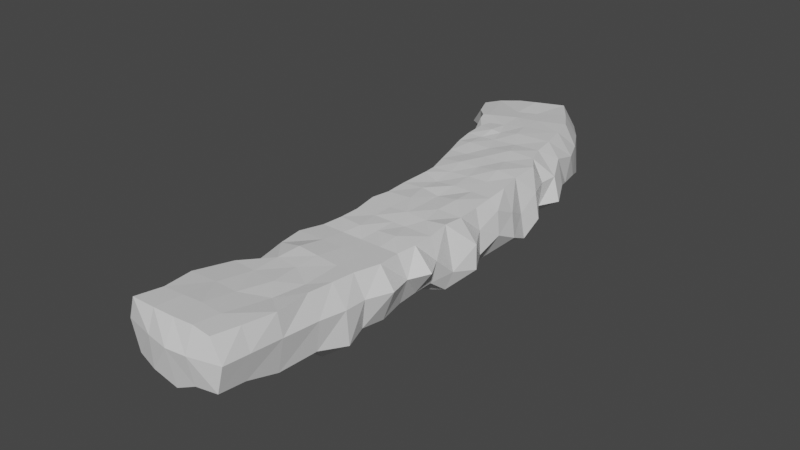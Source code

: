 # Source: groundLeft01.blend  (saved by Blender 2.81.16; exported with 4.5.12 LTS)
import bpy
from mathutils import Matrix  # noqa: F401  (used for matrix-valued properties, if any)

bpy.ops.wm.read_factory_settings(use_empty=True)
scene = bpy.context.scene
scene.name = 'Scene'

# ---- collections
col_collection = bpy.data.collections.new('Collection'); scene.collection.children.link(col_collection)

# ---- materials (node trees are filled in below, after node groups)
mat_ground = bpy.data.materials.new('Ground')
mat_ground.alpha_threshold = 0.0
mat_ground.use_transparent_shadow = False
mat_ground.line_color = (0.0, 0.0, 0.0, 1.0)

# ---- material node trees
mat_ground.use_nodes = True; mat_ground.node_tree.nodes.clear()
_N = mat_ground.node_tree.nodes; _L = mat_ground.node_tree.links
n0 = _N.new('ShaderNodeOutputMaterial'); n0.name = 'Material Output'; n0.location = (300, 300)
n1 = _N.new('ShaderNodeBsdfPrincipled'); n1.name = 'Principled BSDF'; n1.location = (10, 300)
n1.distribution = 'GGX'
n1.subsurface_method = 'BURLEY'
n1.inputs[2].default_value = 0.4
n1.inputs[3].default_value = 1.45
n1.inputs[27].default_value = (0.0, 0.0, 0.0, 1.0)
n1.inputs[28].default_value = 1.0
_L.new(n1.outputs[0], n0.inputs[0])
n0.is_active_output = True

# ---- world
world_world = bpy.data.worlds.new('World'); scene.world = world_world
world_world.use_nodes = True; world_world.node_tree.nodes.clear()
_N = world_world.node_tree.nodes; _L = world_world.node_tree.links
n0 = _N.new('ShaderNodeOutputWorld'); n0.name = 'World Output'; n0.location = (300, 300)
n1 = _N.new('ShaderNodeBackground'); n1.name = 'Background'; n1.location = (10, 300)
n1.inputs[0].default_value = (0.05088, 0.05088, 0.05088, 1.0)
_L.new(n1.outputs[0], n0.inputs[0])
n0.is_active_output = True
world_world.color = (0.05088, 0.05088, 0.05088)
world_world.use_sun_shadow = False
world_world.sun_shadow_jitter_overblur = 0.0

# ---- meshes
me_cube = bpy.data.meshes.new('Cube')
me_cube.from_pydata([(0.8551, 4.143, 0.04135), (1.482, 4.068, -0.9802), (1.974, -4.0, 0.139), (2.422, -4.0, -1.952), (-3.25, 3.84, -0.04744), (-3.205, 3.921, -1.023), (-2.246, -3.716, 0.0), (-2.889, -4.0, -1.0), (-3.298, 2.73, -1.037), (-2.774, 1.671, -1.437), (-2.267, 0.5416, -1.008), (-2.416, -1.46, -1.359), (1.421, 3.326, 0.05488), (1.44, 1.853, 0.04095), (1.672, 0.644, 0.02157), (1.761, -0.5687, 0.0008141), (1.862, -1.714, 0.0), (1.925, -2.857, 0.0), (-2.085, -2.857, 0.0), (-2.154, -1.715, -9.191e-05), (-2.156, -0.146, -0.01063), (-2.207, 0.4948, -0.02144), (-2.547, 1.588, -0.03622), (-2.879, 2.671, -0.05439), (2.766, -2.857, -1.0), (2.09, -1.714, -1.0), (2.218, -0.5714, -0.4483), (2.213, 0.5742, -0.9992), (1.924, 1.722, -1.561), (1.879, 2.939, -0.9759), (0.9555, -4.0, 0.0), (-0.05619, -4.0, 0.08144), (-1.045, -4.0, 0.0), (-2.621, 3.85, 0.03686), (-1.503, 3.955, -0.0139), (-0.4208, 4.09, 0.107), (-1.98, 2.733, -0.03627), (-1.027, 2.857, 0.04968), (0.01991, 2.999, 0.04163), (-1.523, 1.652, 0.06401), (-0.5859, 1.768, 0.01665), (0.435, 1.87, 0.1278), (-1.252, 0.562, -0.001715), (-0.3066, 0.636, 0.01999), (0.6741, 0.6669, 0.02863), (-1.18, -0.5682, -0.07682), (-0.2176, -0.5389, 0.01015), (0.7578, -0.5472, 0.007316), (-1.182, -1.585, 0.0002146), (-0.2044, -1.712, -0.07771), (0.8285, -1.714, 0.08144), (-0.835, -2.857, 0.08144), (-0.1162, -2.857, 0.0), (0.6889, -2.857, 0.0), (-3.662, 5.352, -0.5649), (0.4918, 5.134, 0.03013), (1.547, 5.03, -0.9913), (-3.453, 4.876, -0.03371), (-0.7887, 5.04, 0.01046), (-2.654, 4.897, -0.0304), (-1.951, 4.934, -0.02085), (0.2812, 6.376, 0.02563), (1.021, 6.142, -0.6018), (-3.529, 6.049, -0.008743), (-1.397, 6.121, 0.08061), (-2.707, 5.828, 0.06707), (-2.224, 5.886, -0.01569), (-4.267, 6.906, -1.619), (-0.03384, 7.695, 0.0), (0.8616, 7.602, -1.0), (-4.111, 6.809, 0.01436), (-1.689, 7.194, 0.03414), (-3.387, 6.586, -0.002141), (-2.657, 6.82, -0.003139), (-2.483, -5.0, -1.0), (-2.006, -5.0, 0.0), (1.995, -5.0, 0.0), (2.354, -5.042, -1.0), (-1.012, -5.0, 0.0), (0.6216, -5.0, 0.0), (-0.0187, -5.0, 0.0), (-2.589, -6.0, -1.46), (-2.0, -6.0, 0.0), (2.0, -6.0, 0.0), (2.869, -6.0, -1.0), (-0.7677, -6.19, 0.08144), (0.9988, -6.0, 0.08144), (-0.001868, -6.0, 0.0), (-2.222, -7.0, -1.0), (-2.094, -7.0, 0.0), (1.9, -7.0, 0.0), (2.419, -7.0, -1.0), (-1.0, -7.0, 0.0), (1.0, -7.0, 0.0), (-6.461e-05, -7.0, 0.0), (-1.004, -12.26, -2.576), (-0.000167, -9.658, -2.652), (-3.615, 10.23, -2.669), (-4.899, 7.926, -0.9936), (-0.3189, 8.853, 0.0), (0.3351, 8.807, -1.0), (-4.266, 7.244, 0.03688), (-1.702, 8.306, 0.0), (-5.109, 9.757, -2.39), (-5.306, 9.83, -1.196), (-3.906, 7.438, 0.04215), (-2.722, 8.073, 0.007205), (-2.054, -2.857, -2.011), (-2.001, -3.992, -2.194), (-1.478, 4.008, -2.975), (-2.849, 4.002, -2.196), (1.012, -4.123, -3.255), (2.011, -3.992, -2.949), (2.157, 2.866, -2.194), (1.41, 4.01, -2.193), (-2.433, 2.858, -2.196), (-2.602, 1.722, -2.618), (-2.189, 0.5788, -2.194), (-2.338, -1.452, -2.553), (2.797, -2.849, -2.194), (2.147, -1.706, -2.194), (2.317, -0.5632, -1.642), (2.375, 0.5797, -2.194), (2.157, 1.723, -2.757), (-1.142, 2.865, -2.934), (-1.063, 1.723, -3.29), (-1.072, 0.5797, -2.818), (-1.039, -0.5632, -3.288), (-1.007, -1.706, -3.468), (-0.9976, -2.849, -2.851), (0.6984, 4.008, -2.934), (-0.9907, -4.283, -2.194), (0.01195, -4.142, -3.656), (0.8153, 2.865, -2.194), (-0.08598, 2.869, -3.456), (0.9408, 1.723, -2.958), (-0.02074, 1.723, -2.934), (0.9698, 0.5797, -3.0), (-0.007299, 0.5797, -3.975), (0.9924, -0.5632, -3.483), (-0.003826, -0.5632, -3.469), (0.9939, -1.706, -2.918), (0.00836, -1.706, -2.918), (1.007, -2.849, -2.918), (0.01162, -2.849, -2.918), (-3.623, 5.454, -1.742), (-0.3964, 4.49, -3.492), (-1.321, 5.008, -3.354), (-0.988, -5.283, -3.229), (0.8235, -4.51, -2.85), (2.012, -4.992, -2.194), (1.895, 5.008, -2.194), (0.6359, 5.008, -3.093), (-0.4718, 6.008, -2.934), (-1.412, 6.008, -3.541), (1.437, 5.984, -1.802), (0.5248, 6.008, -2.934), (0.3066, 7.008, -2.194), (-0.613, 7.008, -2.957), (-1.576, 7.008, -3.159), (-3.908, 6.998, -2.194), (0.9646, 7.051, -2.194), (-1.989, -4.992, -2.194), (0.01195, -5.142, -3.229), (2.012, -5.992, -2.194), (1.012, -6.123, -3.019), (-1.988, -5.992, -2.194), (-0.988, -6.283, -3.229), (0.01195, -6.142, -3.229), (-2.004, -6.992, -2.208), (1.012, -7.123, -2.418), (2.022, -6.992, -2.238), (-1.006, -7.285, -2.503), (0.008336, -7.143, -2.795), (-2.161, 8.047, -3.025), (0.6474, 8.278, -2.308), (-0.06582, 8.382, -2.569), (-1.049, 8.159, -2.866), (-5.795, 8.545, -1.092), (-4.702, 8.471, -2.286), (-2.696, 8.94, -3.293), (-1.058, -8.48, -3.036), (-1.669, 9.289, -3.814), (-1.003, -10.97, -2.235), (-1.12, 10.13, -0.09217), (-0.4733, 10.24, -1.093), (-4.854, 7.836, -0.04379), (-2.327, 9.284, -0.07726), (-0.02146, -8.336, -3.18), (-4.267, 8.136, -0.02623), (-3.222, 8.863, -0.06718), (-0.7674, 9.731, -3.239), (-0.04662, 9.798, -2.889), (-4.042, 10.59, -1.463), (-2.587, 10.57, -2.887), (-3.742, 10.67, -1.418), (-2.039, 11.42, -0.172), (-1.392, 11.53, -1.216), (-5.512, 9.176, -0.1901), (-3.246, 10.57, -0.03422), (-2.377, 11.34, -1.492), (-5.059, 9.926, -0.1875), (-4.141, 10.43, -0.1169), (-1.684, 11.02, -2.858), (-0.9654, 11.08, -2.589), (-1.005, -14.1, -2.198), (-2.227, -8.184, -2.352), (-2.671, -8.191, -0.8937), (2.164, -8.183, -2.376), (2.744, -8.191, -0.8937), (-0.001112, -10.83, -2.794), (1.009, -8.314, -2.852), (-2.324, -8.191, 0.1071), (2.047, -8.191, 0.1063), (-1.003, -8.191, 0.1473), (0.9974, -8.191, 0.1063), (-0.002862, -8.191, 0.1161), (-1.007, -15.64, -1.63), (-2.027, -9.507, -2.11), (-2.165, -9.515, -1.078), (2.191, -9.458, -2.156), (2.391, -9.508, -0.7774), (-0.002154, -12.12, -2.637), (1.079, -9.616, -2.561), (-2.029, -9.515, 0.1989), (1.849, -9.515, 0.2245), (-1.006, -9.515, 0.3962), (0.9941, -9.515, 0.2245), (-0.005972, -9.515, 0.307), (-1.01, -16.93, -1.508), (-2.028, -10.68, -2.199), (-2.166, -10.69, -1.539), (2.503, -10.54, -2.283), (2.483, -10.65, -0.673), (-0.003629, -13.95, -2.503), (1.224, -10.75, -3.204), (-2.03, -10.69, -0.04868), (1.848, -10.69, 0.3357), (-1.005, -10.71, 0.3926), (1.209, -11.46, 0.3385), (0.03886, -10.76, 0.3546), (-2.029, -11.97, -2.139), (-2.174, -11.98, -0.7689), (2.148, -11.94, -1.973), (2.365, -11.98, -0.5417), (-0.004874, -15.5, -2.063), (1.018, -12.1, -2.133), (-2.031, -11.98, 0.4243), (1.848, -11.98, 0.4655), (-0.8402, -12.12, 0.4781), (0.3475, -12.27, 0.518), (-0.01165, -17.13, -0.09941), (-2.204, -13.8, -1.698), (-2.912, -13.81, -0.368), (2.022, -13.8, -1.992), (2.363, -13.81, -0.368), (-0.005911, -16.79, -1.939), (1.003, -13.93, -2.475), (-2.383, -13.81, 0.632), (2.133, -13.81, 0.632), (-1.007, -13.81, 0.6857), (1.16, -13.11, 0.4949), (0.02817, -13.81, 0.6524), (-2.032, -15.35, -1.551), (-2.334, -15.36, -0.2215), (2.02, -15.35, -1.517), (2.362, -15.36, -0.2215), (1.001, -15.48, -1.646), (-2.066, -15.36, 0.7785), (1.998, -15.36, 0.7794), (-1.011, -15.36, 0.8446), (0.9894, -15.36, 0.8446), (-0.01068, -15.36, 0.9162), (-1.119, -16.94, -0.09941), (-2.108, -16.64, -1.429), (-2.493, -16.64, -0.09941), (2.019, -16.64, -1.374), (2.361, -16.64, -0.09941), (0.9883, -17.06, -0.05359), (1.0, -16.77, -1.441), (-2.187, -16.64, 0.9006), (1.843, -16.64, 0.9006), (-1.05, -16.64, 0.9088), (0.9883, -16.64, 1.014), (-0.01172, -16.64, 0.9368)], [], [(51, 18, 6, 32), (8, 23, 4, 5), (24, 17, 2, 3), (5, 4, 57, 54), (1, 0, 12, 29), (29, 12, 13, 28), (28, 13, 14, 27), (27, 14, 15, 26), (26, 15, 16, 25), (25, 16, 17, 24), (7, 6, 18, 107), (107, 18, 19, 11), (11, 19, 20), (11, 20, 21, 10), (10, 21, 22, 9), (9, 22, 23, 8), (33, 4, 23, 36), (36, 23, 22, 39), (39, 22, 21, 42), (42, 21, 20, 45), (45, 20, 19, 48), (48, 19, 18, 51), (16, 50, 53, 17), (50, 49, 52, 53), (49, 48, 51, 52), (15, 47, 50, 16), (47, 46, 49, 50), (46, 45, 48, 49), (14, 44, 47, 15), (44, 43, 46, 47), (43, 42, 45, 46), (13, 41, 44, 14), (41, 40, 43, 44), (40, 39, 42, 43), (12, 38, 41, 13), (38, 37, 40, 41), (37, 36, 39, 40), (0, 35, 38, 12), (35, 34, 37, 38), (34, 33, 36, 37), (77, 84, 164, 150), (1, 29, 113, 114), (93, 94, 216, 215), (56, 1, 114, 151), (5, 54, 145, 110), (172, 173, 188, 181), (4, 33, 59, 57), (81, 74, 162, 166), (88, 169, 206, 207), (29, 28, 123, 113), (54, 67, 160, 145), (177, 174, 180, 182), (2, 30, 79, 76), (62, 56, 151, 155), (28, 27, 122, 123), (17, 53, 30, 2), (53, 52, 31, 30), (52, 51, 32, 31), (60, 58, 64, 66), (54, 57, 63), (84, 91, 171, 164), (59, 60, 66, 65), (0, 1, 56, 55), (33, 34, 60, 59), (27, 26, 121, 122), (34, 35, 58, 60), (67, 98, 160), (35, 0, 55, 58), (26, 25, 120, 121), (66, 64, 71, 73), (54, 63, 70, 67), (88, 81, 166, 169), (3, 77, 150, 112), (58, 55, 61, 64), (91, 90, 213, 209), (57, 59, 65, 63), (25, 24, 119, 120), (55, 56, 62, 61), (71, 68, 99, 102), (107, 11, 118), (73, 71, 102, 106), (67, 70, 101, 98), (64, 61, 68, 71), (63, 65, 72, 70), (24, 3, 112, 119), (61, 62, 69, 68), (65, 66, 73, 72), (75, 74, 81, 82), (11, 10, 117, 118), (80, 78, 85, 87), (32, 6, 75, 78), (30, 31, 80, 79), (6, 7, 74, 75), (74, 7, 108, 162), (31, 32, 78, 80), (3, 2, 76, 77), (83, 86, 93, 90), (10, 9, 116, 117), (82, 81, 88, 89), (69, 62, 155, 161), (76, 79, 86, 83), (77, 76, 83, 84), (98, 101, 186, 178), (79, 80, 87, 86), (78, 75, 82, 85), (100, 69, 161, 175), (90, 93, 215, 213), (169, 172, 181, 206), (89, 88, 207, 212), (170, 171, 208, 211), (84, 83, 90, 91), (7, 107, 108), (86, 87, 94, 93), (85, 82, 89, 92), (9, 8, 115, 116), (87, 85, 92, 94), (105, 106, 190, 189), (176, 177, 182, 191), (99, 100, 185, 184), (100, 175, 192, 185), (101, 105, 189, 186), (70, 72, 105, 101), (8, 5, 110, 115), (68, 69, 100, 99), (72, 73, 106, 105), (175, 176, 191, 192), (131, 132, 163, 148), (143, 119, 112, 111), (130, 114, 113, 133), (133, 113, 123, 135), (135, 123, 122, 137), (137, 122, 121, 139), (139, 121, 120, 141), (141, 120, 119, 143), (118, 128, 129, 107), (128, 142, 144, 129), (142, 141, 143, 144), (118, 127, 128), (127, 140, 142, 128), (140, 139, 141, 142), (117, 126, 127, 118), (126, 138, 140, 127), (138, 137, 139, 140), (116, 125, 126, 117), (125, 136, 138, 126), (136, 135, 137, 138), (115, 124, 125, 116), (124, 134, 136, 125), (134, 133, 135, 136), (110, 109, 124, 115), (109, 146, 134, 124), (146, 130, 133, 134), (109, 110, 145, 147), (146, 109, 147), (107, 129, 131, 108), (129, 144, 132, 131), (144, 143, 111, 132), (108, 131, 148, 162), (111, 112, 150, 149), (152, 146, 153, 156), (114, 130, 152, 151), (130, 146, 152), (153, 154, 159, 158), (156, 153, 158, 157), (146, 147, 154, 153), (147, 145, 154), (151, 152, 156, 155), (158, 159, 174, 177), (154, 145, 160, 159), (155, 156, 157, 161), (162, 148, 167, 166), (149, 150, 164, 165), (132, 111, 149, 163), (166, 167, 172, 169), (165, 164, 171, 170), (148, 163, 168, 167), (163, 149, 165, 168), (167, 168, 173, 172), (168, 165, 170, 173), (159, 160, 174), (161, 157, 176, 175), (157, 158, 177, 176), (180, 179, 103, 97), (189, 190, 202, 201), (184, 185, 197, 196), (182, 180, 97, 194), (185, 192, 204, 197), (179, 178, 104, 103), (186, 189, 201, 198), (191, 182, 194, 203), (106, 102, 187, 190), (174, 160, 179, 180), (160, 98, 178, 179), (102, 99, 184, 187), (104, 193, 97, 103), (193, 195, 194, 97), (200, 199, 196, 197), (104, 198, 201, 193), (193, 201, 202, 195), (195, 202, 199, 200), (195, 200, 203, 194), (200, 197, 204, 203), (178, 186, 198, 104), (190, 187, 199, 202), (192, 191, 203, 204), (187, 184, 196, 199), (211, 208, 220, 223), (216, 214, 226, 228), (188, 211, 223, 96), (214, 212, 224, 226), (215, 216, 228, 227), (208, 209, 221, 220), (181, 188, 96, 230), (209, 213, 225, 221), (171, 91, 209, 208), (92, 89, 212, 214), (173, 170, 211, 188), (94, 92, 214, 216), (228, 226, 238, 240), (96, 223, 235, 210), (226, 224, 236, 238), (227, 228, 240, 239), (220, 221, 233, 232), (230, 96, 210, 183), (221, 225, 237, 233), (225, 227, 239, 237), (212, 207, 219, 224), (206, 181, 230, 218), (207, 206, 218, 219), (213, 215, 227, 225), (238, 236, 247, 249), (239, 240, 250, 261), (232, 233, 244, 243), (183, 210, 222, 95), (233, 237, 248, 244), (237, 239, 261, 248), (231, 230, 241, 242), (230, 183, 95, 241), (223, 220, 232, 235), (224, 219, 231, 236), (219, 218, 230, 231), (249, 247, 258, 260), (261, 250, 262), (243, 244, 255, 254), (95, 222, 234, 205), (244, 248, 259, 255), (248, 261, 259), (242, 241, 252, 253), (241, 95, 205, 252), (210, 235, 246, 222), (240, 238, 249, 250), (235, 232, 243, 246), (236, 231, 242, 247), (261, 262, 272, 271), (254, 255, 266, 265), (205, 234, 245, 217), (255, 259, 269, 266), (259, 261, 271, 269), (253, 252, 263, 264), (252, 205, 217, 263), (258, 253, 264, 268), (222, 246, 257, 234), (250, 249, 260, 262), (246, 243, 254, 257), (247, 242, 253, 258), (271, 272, 284, 283), (265, 266, 277, 276), (217, 245, 256, 229), (266, 269, 281, 277), (269, 271, 283, 281), (264, 263, 274, 275), (263, 217, 229, 274), (268, 264, 275, 280), (260, 258, 268, 270), (234, 257, 267, 245), (262, 260, 270, 272), (257, 254, 265, 267), (278, 251, 256, 279), (251, 273, 229, 256), (273, 275, 274, 229), (277, 278, 279, 276), (273, 282, 280, 275), (277, 281, 283, 278), (278, 283, 284, 251), (251, 284, 282, 273), (270, 268, 280, 282), (245, 267, 279, 256), (272, 270, 282, 284), (267, 265, 276, 279)])
_uv = me_cube.uv_layers.new(name='UVMap')
_uv.uv.foreach_set('vector', [0.8125, 0.7143, 0.875, 0.7143, 0.875, 0.75, 0.8125, 0.75, 0.375, 0.2143, 0.625, 0.2143, 0.625, 0.25, 0.375, 0.25, 0.375, 0.7143, 0.625, 0.7143, 0.625, 0.75, 0.375, 0.75, 0.375, 0.25, 0.625, 0.25, 0.625, 0.25, 0.375, 0.25, 0.375, 0.5, 0.625, 0.5, 0.625, 0.5357, 0.375, 0.5357, 0.375, 0.5357, 0.625, 0.5357, 0.625, 0.5714, 0.375, 0.5714, 0.375, 0.5714, 0.625, 0.5714, 0.625, 0.6071, 0.375, 0.6071, 0.375, 0.6071, 0.625, 0.6071, 0.625, 0.6429, 0.375, 0.6429, 0.375, 0.6429, 0.625, 0.6429, 0.625, 0.6786, 0.375, 0.6786, 0.375, 0.6786, 0.625, 0.6786, 0.625, 0.7143, 0.375, 0.7143, 0.375, 0.0, 0.625, 0.0, 0.625, 0.03571, 0.375, 0.03571, 0.375, 0.03571, 0.625, 0.03571, 0.625, 0.07143, 0.375, 0.07143, 0.375, 0.07143, 0.625, 0.07143, 0.625, 0.1071, 0.375, 0.1071, 0.625, 0.1071, 0.625, 0.1429, 0.375, 0.1429, 0.375, 0.1429, 0.625, 0.1429, 0.625, 0.1786, 0.375, 0.1786, 0.375, 0.1786, 0.625, 0.1786, 0.625, 0.2143, 0.375, 0.2143, 0.8125, 0.5, 0.875, 0.5, 0.875, 0.5357, 0.8125, 0.5357, 0.8125, 0.5357, 0.875, 0.5357, 0.875, 0.5714, 0.8125, 0.5714, 0.8125, 0.5714, 0.875, 0.5714, 0.875, 0.6071, 0.8125, 0.6071, 0.8125, 0.6071, 0.875, 0.6071, 0.875, 0.6429, 0.8125, 0.6429, 0.8125, 0.6429, 0.875, 0.6429, 0.875, 0.6786, 0.8125, 0.6786, 0.8125, 0.6786, 0.875, 0.6786, 0.875, 0.7143, 0.8125, 0.7143, 0.625, 0.6786, 0.6875, 0.6786, 0.6875, 0.7143, 0.625, 0.7143, 0.6875, 0.6786, 0.75, 0.6786, 0.75, 0.7143, 0.6875, 0.7143, 0.75, 0.6786, 0.8125, 0.6786, 0.8125, 0.7143, 0.75, 0.7143, 0.625, 0.6429, 0.6875, 0.6429, 0.6875, 0.6786, 0.625, 0.6786, 0.6875, 0.6429, 0.75, 0.6429, 0.75, 0.6786, 0.6875, 0.6786, 0.75, 0.6429, 0.8125, 0.6429, 0.8125, 0.6786, 0.75, 0.6786, 0.625, 0.6071, 0.6875, 0.6071, 0.6875, 0.6429, 0.625, 0.6429, 0.6875, 0.6071, 0.75, 0.6071, 0.75, 0.6429, 0.6875, 0.6429, 0.75, 0.6071, 0.8125, 0.6071, 0.8125, 0.6429, 0.75, 0.6429, 0.625, 0.5714, 0.6875, 0.5714, 0.6875, 0.6071, 0.625, 0.6071, 0.6875, 0.5714, 0.75, 0.5714, 0.75, 0.6071, 0.6875, 0.6071, 0.75, 0.5714, 0.8125, 0.5714, 0.8125, 0.6071, 0.75, 0.6071, 0.625, 0.5357, 0.6875, 0.5357, 0.6875, 0.5714, 0.625, 0.5714, 0.6875, 0.5357, 0.75, 0.5357, 0.75, 0.5714, 0.6875, 0.5714, 0.75, 0.5357, 0.8125, 0.5357, 0.8125, 0.5714, 0.75, 0.5714, 0.625, 0.5, 0.6875, 0.5, 0.6875, 0.5357, 0.625, 0.5357, 0.6875, 0.5, 0.75, 0.5, 0.75, 0.5357, 0.6875, 0.5357, 0.75, 0.5, 0.8125, 0.5, 0.8125, 0.5357, 0.75, 0.5357, 0.375, 0.75, 0.375, 0.75, 0.375, 0.75, 0.375, 0.75, 0.375, 0.5, 0.375, 0.5357, 0.375, 0.5357, 0.375, 0.5, 0.6875, 0.75, 0.75, 0.75, 0.75, 0.75, 0.6875, 0.75, 0.375, 0.5, 0.375, 0.5, 0.375, 0.5, 0.375, 0.5, 0.375, 0.25, 0.375, 0.25, 0.375, 0.25, 0.375, 0.25, 0.1875, 0.75, 0.25, 0.75, 0.25, 0.75, 0.1875, 0.75, 0.875, 0.5, 0.8125, 0.5, 0.8125, 0.5, 0.875, 0.5, 0.375, 0.0, 0.375, 0.0, 0.375, 0.0, 0.375, 0.0, 0.375, 0.0, 0.375, 0.0, 0.375, 0.0, 0.375, 0.0, 0.375, 0.5357, 0.375, 0.5714, 0.375, 0.5714, 0.375, 0.5357, 0.375, 0.25, 0.375, 0.25, 0.375, 0.25, 0.375, 0.25, 0.25, 0.5, 0.1875, 0.5, 0.1875, 0.5, 0.25, 0.5, 0.625, 0.75, 0.6875, 0.75, 0.6875, 0.75, 0.625, 0.75, 0.375, 0.5, 0.375, 0.5, 0.375, 0.5, 0.375, 0.5, 0.375, 0.5714, 0.375, 0.6071, 0.375, 0.6071, 0.375, 0.5714, 0.625, 0.7143, 0.6875, 0.7143, 0.6875, 0.75, 0.625, 0.75, 0.6875, 0.7143, 0.75, 0.7143, 0.75, 0.75, 0.6875, 0.75, 0.75, 0.7143, 0.8125, 0.7143, 0.8125, 0.75, 0.75, 0.75, 0.75, 0.5, 0.6875, 0.5, 0.6875, 0.5, 0.75, 0.5, 0.375, 0.25, 0.625, 0.25, 0.625, 0.25, 0.375, 0.75, 0.375, 0.75, 0.375, 0.75, 0.375, 0.75, 0.8125, 0.5, 0.75, 0.5, 0.75, 0.5, 0.8125, 0.5, 0.625, 0.5, 0.375, 0.5, 0.375, 0.5, 0.625, 0.5, 0.8125, 0.5, 0.75, 0.5, 0.75, 0.5, 0.8125, 0.5, 0.375, 0.6071, 0.375, 0.6429, 0.375, 0.6429, 0.375, 0.6071, 0.75, 0.5, 0.6875, 0.5, 0.6875, 0.5, 0.75, 0.5, 0.375, 0.25, 0.375, 0.25, 0.375, 0.25, 0.6875, 0.5, 0.625, 0.5, 0.625, 0.5, 0.6875, 0.5, 0.375, 0.6429, 0.375, 0.6786, 0.375, 0.6786, 0.375, 0.6429, 0.75, 0.5, 0.6875, 0.5, 0.6875, 0.5, 0.75, 0.5, 0.375, 0.25, 0.625, 0.25, 0.625, 0.25, 0.375, 0.25, 0.375, 0.0, 0.375, 0.0, 0.375, 0.0, 0.375, 0.0, 0.375, 0.75, 0.375, 0.75, 0.375, 0.75, 0.375, 0.75, 0.6875, 0.5, 0.625, 0.5, 0.625, 0.5, 0.6875, 0.5, 0.375, 0.75, 0.625, 0.75, 0.625, 0.75, 0.375, 0.75, 0.875, 0.5, 0.8125, 0.5, 0.8125, 0.5, 0.875, 0.5, 0.375, 0.6786, 0.375, 0.7143, 0.375, 0.7143, 0.375, 0.6786, 0.625, 0.5, 0.375, 0.5, 0.375, 0.5, 0.625, 0.5, 0.6875, 0.5, 0.625, 0.5, 0.625, 0.5, 0.6875, 0.5, 0.375, 0.03571, 0.375, 0.07143, 0.375, 0.07143, 0.75, 0.5, 0.6875, 0.5, 0.6875, 0.5, 0.75, 0.5, 0.375, 0.25, 0.625, 0.25, 0.625, 0.25, 0.375, 0.25, 0.6875, 0.5, 0.625, 0.5, 0.625, 0.5, 0.6875, 0.5, 0.875, 0.5, 0.8125, 0.5, 0.8125, 0.5, 0.875, 0.5, 0.375, 0.7143, 0.375, 0.75, 0.375, 0.75, 0.375, 0.7143, 0.625, 0.5, 0.375, 0.5, 0.375, 0.5, 0.625, 0.5, 0.8125, 0.5, 0.75, 0.5, 0.75, 0.5, 0.8125, 0.5, 0.625, 0.0, 0.375, 0.0, 0.375, 0.0, 0.625, 0.0, 0.375, 0.1071, 0.375, 0.1429, 0.375, 0.1429, 0.375, 0.1071, 0.75, 0.75, 0.8125, 0.75, 0.8125, 0.75, 0.75, 0.75, 0.8125, 0.75, 0.875, 0.75, 0.875, 0.75, 0.8125, 0.75, 0.6875, 0.75, 0.75, 0.75, 0.75, 0.75, 0.6875, 0.75, 0.625, 0.0, 0.375, 0.0, 0.375, 0.0, 0.625, 0.0, 0.375, 0.0, 0.375, 0.0, 0.375, 0.0, 0.375, 0.0, 0.75, 0.75, 0.8125, 0.75, 0.8125, 0.75, 0.75, 0.75, 0.375, 0.75, 0.625, 0.75, 0.625, 0.75, 0.375, 0.75, 0.625, 0.75, 0.6875, 0.75, 0.6875, 0.75, 0.625, 0.75, 0.375, 0.1429, 0.375, 0.1786, 0.375, 0.1786, 0.375, 0.1429, 0.625, 0.0, 0.375, 0.0, 0.375, 0.0, 0.625, 0.0, 0.375, 0.5, 0.375, 0.5, 0.375, 0.5, 0.375, 0.5, 0.625, 0.75, 0.6875, 0.75, 0.6875, 0.75, 0.625, 0.75, 0.375, 0.75, 0.625, 0.75, 0.625, 0.75, 0.375, 0.75, 0.375, 0.25, 0.625, 0.25, 0.625, 0.25, 0.375, 0.25, 0.6875, 0.75, 0.75, 0.75, 0.75, 0.75, 0.6875, 0.75, 0.8125, 0.75, 0.875, 0.75, 0.875, 0.75, 0.8125, 0.75, 0.375, 0.5, 0.375, 0.5, 0.375, 0.5, 0.375, 0.5, 0.625, 0.75, 0.6875, 0.75, 0.6875, 0.75, 0.625, 0.75, 0.125, 0.75, 0.1875, 0.75, 0.1875, 0.75, 0.125, 0.75, 0.625, 0.0, 0.375, 0.0, 0.375, 0.0, 0.625, 0.0, 0.3125, 0.75, 0.375, 0.75, 0.375, 0.75, 0.3125, 0.75, 0.375, 0.75, 0.625, 0.75, 0.625, 0.75, 0.375, 0.75, 0.375, 0.0, 0.375, 0.03571, 0.375, 0.0, 0.6875, 0.75, 0.75, 0.75, 0.75, 0.75, 0.6875, 0.75, 0.8125, 0.75, 0.875, 0.75, 0.875, 0.75, 0.8125, 0.75, 0.375, 0.1786, 0.375, 0.2143, 0.375, 0.2143, 0.375, 0.1786, 0.75, 0.75, 0.8125, 0.75, 0.8125, 0.75, 0.75, 0.75, 0.8125, 0.5, 0.75, 0.5, 0.75, 0.5, 0.8125, 0.5, 0.3125, 0.5, 0.25, 0.5, 0.25, 0.5, 0.3125, 0.5, 0.625, 0.5, 0.375, 0.5, 0.375, 0.5, 0.625, 0.5, 0.375, 0.5, 0.375, 0.5, 0.375, 0.5, 0.375, 0.5, 0.875, 0.5, 0.8125, 0.5, 0.8125, 0.5, 0.875, 0.5, 0.875, 0.5, 0.8125, 0.5, 0.8125, 0.5, 0.875, 0.5, 0.375, 0.2143, 0.375, 0.25, 0.375, 0.25, 0.375, 0.2143, 0.625, 0.5, 0.375, 0.5, 0.375, 0.5, 0.625, 0.5, 0.8125, 0.5, 0.75, 0.5, 0.75, 0.5, 0.8125, 0.5, 0.375, 0.5, 0.3125, 0.5, 0.3125, 0.5, 0.375, 0.5, 0.1875, 0.75, 0.25, 0.75, 0.25, 0.75, 0.1875, 0.75, 0.3125, 0.7143, 0.375, 0.7143, 0.375, 0.75, 0.3125, 0.75, 0.3125, 0.5, 0.375, 0.5, 0.375, 0.5357, 0.3125, 0.5357, 0.3125, 0.5357, 0.375, 0.5357, 0.375, 0.5714, 0.3125, 0.5714, 0.3125, 0.5714, 0.375, 0.5714, 0.375, 0.6071, 0.3125, 0.6071, 0.3125, 0.6071, 0.375, 0.6071, 0.375, 0.6429, 0.3125, 0.6429, 0.3125, 0.6429, 0.375, 0.6429, 0.375, 0.6786, 0.3125, 0.6786, 0.3125, 0.6786, 0.375, 0.6786, 0.375, 0.7143, 0.3125, 0.7143, 0.125, 0.6786, 0.1875, 0.6786, 0.1875, 0.7143, 0.125, 0.7143, 0.1875, 0.6786, 0.25, 0.6786, 0.25, 0.7143, 0.1875, 0.7143, 0.25, 0.6786, 0.3125, 0.6786, 0.3125, 0.7143, 0.25, 0.7143, 0.125, 0.6429, 0.1875, 0.6429, 0.1875, 0.6786, 0.1875, 0.6429, 0.25, 0.6429, 0.25, 0.6786, 0.1875, 0.6786, 0.25, 0.6429, 0.3125, 0.6429, 0.3125, 0.6786, 0.25, 0.6786, 0.125, 0.6071, 0.1875, 0.6071, 0.1875, 0.6429, 0.125, 0.6429, 0.1875, 0.6071, 0.25, 0.6071, 0.25, 0.6429, 0.1875, 0.6429, 0.25, 0.6071, 0.3125, 0.6071, 0.3125, 0.6429, 0.25, 0.6429, 0.125, 0.5714, 0.1875, 0.5714, 0.1875, 0.6071, 0.125, 0.6071, 0.1875, 0.5714, 0.25, 0.5714, 0.25, 0.6071, 0.1875, 0.6071, 0.25, 0.5714, 0.3125, 0.5714, 0.3125, 0.6071, 0.25, 0.6071, 0.125, 0.5357, 0.1875, 0.5357, 0.1875, 0.5714, 0.125, 0.5714, 0.1875, 0.5357, 0.25, 0.5357, 0.25, 0.5714, 0.1875, 0.5714, 0.25, 0.5357, 0.3125, 0.5357, 0.3125, 0.5714, 0.25, 0.5714, 0.125, 0.5, 0.1875, 0.5, 0.1875, 0.5357, 0.125, 0.5357, 0.1875, 0.5, 0.25, 0.5, 0.25, 0.5357, 0.1875, 0.5357, 0.25, 0.5, 0.3125, 0.5, 0.3125, 0.5357, 0.25, 0.5357, 0.1875, 0.5, 0.125, 0.5, 0.125, 0.5, 0.1875, 0.5, 0.25, 0.5, 0.1875, 0.5, 0.1875, 0.5, 0.125, 0.7143, 0.1875, 0.7143, 0.1875, 0.75, 0.125, 0.75, 0.1875, 0.7143, 0.25, 0.7143, 0.25, 0.75, 0.1875, 0.75, 0.25, 0.7143, 0.3125, 0.7143, 0.3125, 0.75, 0.25, 0.75, 0.125, 0.75, 0.1875, 0.75, 0.1875, 0.75, 0.125, 0.75, 0.3125, 0.75, 0.375, 0.75, 0.375, 0.75, 0.3125, 0.75, 0.3125, 0.5, 0.25, 0.5, 0.25, 0.5, 0.3125, 0.5, 0.375, 0.5, 0.3125, 0.5, 0.3125, 0.5, 0.375, 0.5, 0.3125, 0.5, 0.25, 0.5, 0.3125, 0.5, 0.25, 0.5, 0.1875, 0.5, 0.1875, 0.5, 0.25, 0.5, 0.3125, 0.5, 0.25, 0.5, 0.25, 0.5, 0.3125, 0.5, 0.25, 0.5, 0.1875, 0.5, 0.1875, 0.5, 0.25, 0.5, 0.1875, 0.5, 0.125, 0.5, 0.1875, 0.5, 0.375, 0.5, 0.3125, 0.5, 0.3125, 0.5, 0.375, 0.5, 0.25, 0.5, 0.1875, 0.5, 0.1875, 0.5, 0.25, 0.5, 0.1875, 0.5, 0.125, 0.5, 0.125, 0.5, 0.1875, 0.5, 0.375, 0.5, 0.3125, 0.5, 0.3125, 0.5, 0.375, 0.5, 0.125, 0.75, 0.1875, 0.75, 0.1875, 0.75, 0.125, 0.75, 0.3125, 0.75, 0.375, 0.75, 0.375, 0.75, 0.3125, 0.75, 0.25, 0.75, 0.3125, 0.75, 0.3125, 0.75, 0.25, 0.75, 0.125, 0.75, 0.1875, 0.75, 0.1875, 0.75, 0.125, 0.75, 0.3125, 0.75, 0.375, 0.75, 0.375, 0.75, 0.3125, 0.75, 0.1875, 0.75, 0.25, 0.75, 0.25, 0.75, 0.1875, 0.75, 0.25, 0.75, 0.3125, 0.75, 0.3125, 0.75, 0.25, 0.75, 0.1875, 0.75, 0.25, 0.75, 0.25, 0.75, 0.1875, 0.75, 0.25, 0.75, 0.3125, 0.75, 0.3125, 0.75, 0.25, 0.75, 0.1875, 0.5, 0.125, 0.5, 0.1875, 0.5, 0.375, 0.5, 0.3125, 0.5, 0.3125, 0.5, 0.375, 0.5, 0.3125, 0.5, 0.25, 0.5, 0.25, 0.5, 0.3125, 0.5, 0.1875, 0.5, 0.125, 0.5, 0.125, 0.5, 0.1875, 0.5, 0.8125, 0.5, 0.75, 0.5, 0.75, 0.5, 0.8125, 0.5, 0.625, 0.5, 0.375, 0.5, 0.375, 0.5, 0.625, 0.5, 0.25, 0.5, 0.1875, 0.5, 0.1875, 0.5, 0.25, 0.5, 0.375, 0.5, 0.375, 0.5, 0.375, 0.5, 0.375, 0.5, 0.375, 0.25, 0.375, 0.25, 0.375, 0.25, 0.375, 0.25, 0.875, 0.5, 0.8125, 0.5, 0.8125, 0.5, 0.875, 0.5, 0.3125, 0.5, 0.25, 0.5, 0.25, 0.5, 0.3125, 0.5, 0.75, 0.5, 0.6875, 0.5, 0.6875, 0.5, 0.75, 0.5, 0.1875, 0.5, 0.125, 0.5, 0.125, 0.5, 0.1875, 0.5, 0.375, 0.25, 0.375, 0.25, 0.375, 0.25, 0.375, 0.25, 0.6875, 0.5, 0.625, 0.5, 0.625, 0.5, 0.6875, 0.5, 0.375, 0.25, 0.375, 0.3125, 0.375, 0.3125, 0.375, 0.25, 0.375, 0.3125, 0.375, 0.375, 0.375, 0.375, 0.375, 0.3125, 0.375, 0.4375, 0.625, 0.4375, 0.625, 0.5, 0.375, 0.5, 0.375, 0.25, 0.625, 0.25, 0.625, 0.3125, 0.375, 0.3125, 0.375, 0.3125, 0.625, 0.3125, 0.625, 0.375, 0.375, 0.375, 0.375, 0.375, 0.625, 0.375, 0.625, 0.4375, 0.375, 0.4375, 0.375, 0.375, 0.375, 0.4375, 0.375, 0.4375, 0.375, 0.375, 0.375, 0.4375, 0.375, 0.5, 0.375, 0.5, 0.375, 0.4375, 0.375, 0.25, 0.625, 0.25, 0.625, 0.25, 0.375, 0.25, 0.75, 0.5, 0.6875, 0.5, 0.6875, 0.5, 0.75, 0.5, 0.375, 0.5, 0.3125, 0.5, 0.3125, 0.5, 0.375, 0.5, 0.6875, 0.5, 0.625, 0.5, 0.625, 0.5, 0.6875, 0.5, 0.3125, 0.75, 0.375, 0.75, 0.375, 0.75, 0.3125, 0.75, 0.75, 0.75, 0.8125, 0.75, 0.8125, 0.75, 0.75, 0.75, 0.25, 0.75, 0.3125, 0.75, 0.3125, 0.75, 0.25, 0.75, 0.8125, 0.75, 0.875, 0.75, 0.875, 0.75, 0.8125, 0.75, 0.6875, 0.75, 0.75, 0.75, 0.75, 0.75, 0.6875, 0.75, 0.375, 0.75, 0.375, 0.75, 0.375, 0.75, 0.375, 0.75, 0.1875, 0.75, 0.25, 0.75, 0.25, 0.75, 0.1875, 0.75, 0.375, 0.75, 0.625, 0.75, 0.625, 0.75, 0.375, 0.75, 0.375, 0.75, 0.375, 0.75, 0.375, 0.75, 0.375, 0.75, 0.8125, 0.75, 0.875, 0.75, 0.875, 0.75, 0.8125, 0.75, 0.25, 0.75, 0.3125, 0.75, 0.3125, 0.75, 0.25, 0.75, 0.75, 0.75, 0.8125, 0.75, 0.8125, 0.75, 0.75, 0.75, 0.75, 0.75, 0.8125, 0.75, 0.8125, 0.75, 0.75, 0.75, 0.25, 0.75, 0.3125, 0.75, 0.3125, 0.75, 0.25, 0.75, 0.8125, 0.75, 0.875, 0.75, 0.875, 0.75, 0.8125, 0.75, 0.6875, 0.75, 0.75, 0.75, 0.75, 0.75, 0.6875, 0.75, 0.375, 0.75, 0.375, 0.75, 0.375, 0.75, 0.375, 0.75, 0.1875, 0.75, 0.25, 0.75, 0.25, 0.75, 0.1875, 0.75, 0.375, 0.75, 0.625, 0.75, 0.625, 0.75, 0.375, 0.75, 0.625, 0.75, 0.6875, 0.75, 0.6875, 0.75, 0.625, 0.75, 0.625, 0.0, 0.375, 0.0, 0.375, 0.0, 0.625, 0.0, 0.125, 0.75, 0.1875, 0.75, 0.1875, 0.75, 0.125, 0.75, 0.375, 0.0, 0.375, 0.0, 0.375, 0.0, 0.375, 0.0, 0.625, 0.75, 0.6875, 0.75, 0.6875, 0.75, 0.625, 0.75, 0.8125, 0.75, 0.875, 0.75, 0.875, 0.75, 0.8125, 0.75, 0.6875, 0.75, 0.75, 0.75, 0.75, 0.75, 0.6875, 0.75, 0.375, 0.75, 0.375, 0.75, 0.375, 0.75, 0.375, 0.75, 0.1875, 0.75, 0.25, 0.75, 0.25, 0.75, 0.1875, 0.75, 0.375, 0.75, 0.625, 0.75, 0.625, 0.75, 0.375, 0.75, 0.625, 0.75, 0.6875, 0.75, 0.6875, 0.75, 0.625, 0.75, 0.375, 0.0, 0.375, 0.0, 0.375, 0.0, 0.375, 0.0, 0.125, 0.75, 0.1875, 0.75, 0.1875, 0.75, 0.125, 0.75, 0.3125, 0.75, 0.375, 0.75, 0.375, 0.75, 0.3125, 0.75, 0.625, 0.0, 0.375, 0.0, 0.375, 0.0, 0.625, 0.0, 0.375, 0.0, 0.375, 0.0, 0.375, 0.0, 0.375, 0.0, 0.8125, 0.75, 0.875, 0.75, 0.875, 0.75, 0.8125, 0.75, 0.6875, 0.75, 0.75, 0.75, 0.75, 0.75, 0.375, 0.75, 0.375, 0.75, 0.375, 0.75, 0.375, 0.75, 0.1875, 0.75, 0.25, 0.75, 0.25, 0.75, 0.1875, 0.75, 0.375, 0.75, 0.625, 0.75, 0.625, 0.75, 0.375, 0.75, 0.625, 0.75, 0.6875, 0.75, 0.625, 0.75, 0.375, 0.0, 0.375, 0.0, 0.375, 0.0, 0.375, 0.0, 0.125, 0.75, 0.1875, 0.75, 0.1875, 0.75, 0.125, 0.75, 0.25, 0.75, 0.3125, 0.75, 0.3125, 0.75, 0.25, 0.75, 0.75, 0.75, 0.8125, 0.75, 0.8125, 0.75, 0.75, 0.75, 0.3125, 0.75, 0.375, 0.75, 0.375, 0.75, 0.3125, 0.75, 0.625, 0.0, 0.375, 0.0, 0.375, 0.0, 0.625, 0.0, 0.6875, 0.75, 0.75, 0.75, 0.75, 0.75, 0.6875, 0.75, 0.375, 0.75, 0.375, 0.75, 0.375, 0.75, 0.375, 0.75, 0.1875, 0.75, 0.25, 0.75, 0.25, 0.75, 0.1875, 0.75, 0.375, 0.75, 0.625, 0.75, 0.625, 0.75, 0.375, 0.75, 0.625, 0.75, 0.6875, 0.75, 0.6875, 0.75, 0.625, 0.75, 0.375, 0.0, 0.375, 0.0, 0.375, 0.0, 0.375, 0.0, 0.125, 0.75, 0.1875, 0.75, 0.1875, 0.75, 0.125, 0.75, 0.625, 0.0, 0.375, 0.0, 0.375, 0.0, 0.625, 0.0, 0.25, 0.75, 0.3125, 0.75, 0.3125, 0.75, 0.25, 0.75, 0.75, 0.75, 0.8125, 0.75, 0.8125, 0.75, 0.75, 0.75, 0.3125, 0.75, 0.375, 0.75, 0.375, 0.75, 0.3125, 0.75, 0.625, 0.0, 0.375, 0.0, 0.375, 0.0, 0.625, 0.0, 0.6875, 0.75, 0.75, 0.75, 0.75, 0.75, 0.6875, 0.75, 0.375, 0.75, 0.375, 0.75, 0.375, 0.75, 0.375, 0.75, 0.1875, 0.75, 0.25, 0.75, 0.25, 0.75, 0.1875, 0.75, 0.375, 0.75, 0.625, 0.75, 0.625, 0.75, 0.375, 0.75, 0.625, 0.75, 0.6875, 0.75, 0.6875, 0.75, 0.625, 0.75, 0.375, 0.0, 0.375, 0.0, 0.375, 0.0, 0.375, 0.0, 0.125, 0.75, 0.1875, 0.75, 0.1875, 0.75, 0.125, 0.75, 0.625, 0.0, 0.375, 0.0, 0.375, 0.0, 0.625, 0.0, 0.8125, 0.75, 0.875, 0.75, 0.875, 0.75, 0.8125, 0.75, 0.25, 0.75, 0.3125, 0.75, 0.3125, 0.75, 0.25, 0.75, 0.75, 0.75, 0.8125, 0.75, 0.8125, 0.75, 0.75, 0.75, 0.3125, 0.75, 0.375, 0.75, 0.375, 0.75, 0.3125, 0.75, 0.375, 0.8125, 0.375, 0.875, 0.375, 0.875, 0.375, 0.8125, 0.375, 0.875, 0.375, 0.9375, 0.375, 0.9375, 0.375, 0.875, 0.375, 0.9375, 0.375, 1.0, 0.375, 1.0, 0.375, 0.9375, 0.375, 0.75, 0.375, 0.8125, 0.375, 0.8125, 0.375, 0.75, 0.375, 0.9375, 0.625, 0.9375, 0.625, 1.0, 0.375, 1.0, 0.375, 0.75, 0.625, 0.75, 0.625, 0.8125, 0.375, 0.8125, 0.375, 0.8125, 0.625, 0.8125, 0.625, 0.875, 0.375, 0.875, 0.375, 0.875, 0.625, 0.875, 0.625, 0.9375, 0.375, 0.9375, 0.8125, 0.75, 0.875, 0.75, 0.875, 0.75, 0.8125, 0.75, 0.25, 0.75, 0.3125, 0.75, 0.3125, 0.75, 0.25, 0.75, 0.75, 0.75, 0.8125, 0.75, 0.8125, 0.75, 0.75, 0.75, 0.3125, 0.75, 0.375, 0.75, 0.375, 0.75, 0.3125, 0.75])
me_cube.materials.append(mat_ground)
me_cube.use_remesh_preserve_volume = False
me_cube.use_remesh_preserve_attributes = False
me_cube.use_mirror_vertex_groups = False
me_cube.update()

# ---- objects
ob_cube = bpy.data.objects.new('Cube', me_cube)

# ---- transforms, parenting, visibility, modifiers, constraints
ob_cube.location = (0.0, 0.0, 0.0)
ob_cube.lock_rotations_4d = False
ob_cube.empty_display_type = 'ARROWS'
ob_cube.lineart.crease_threshold = 0.0
_m = ob_cube.modifiers.new('Triangulate', 'TRIANGULATE')

# ---- collection membership
col_collection.objects.link(ob_cube)

# ---- scene / render settings (as saved in the file)
scene.frame_start = 1; scene.frame_end = 250; scene.frame_set(1)
scene.render.engine = 'BLENDER_EEVEE_NEXT'
scene.cycles.use_denoising = False
scene.cycles.samples = 128
scene.cycles.sampling_pattern = 'TABULATED_SOBOL'
scene.cycles.use_adaptive_sampling = False
scene.cycles.use_light_tree = False
scene.view_settings.view_transform = 'Filmic'
bpy.context.view_layer.update()

# ---- added for rendering (the .blend has no active camera and no usable light): camera, sun
cam_auto = bpy.data.cameras.new('AutoCamera')
cam_auto.lens = 50.0
cam_auto.sensor_width = 36.0
cam_auto.clip_end = 1000.0
ob_auto_camera = bpy.data.objects.new('AutoCamera', cam_auto)
scene.collection.objects.link(ob_auto_camera)
ob_auto_camera.location = (26.6213, -36.5043, 20.9868)
ob_auto_camera.rotation_euler = (1.09748, -7.21219e-08, 0.694738)
scene.camera = ob_auto_camera
light_auto_sun = bpy.data.lights.new('AutoSun', 'SUN')
light_auto_sun.energy = 3.0
light_auto_sun.angle = 0.0523599
ob_auto_sun = bpy.data.objects.new('AutoSun', light_auto_sun)
scene.collection.objects.link(ob_auto_sun)
ob_auto_sun.rotation_euler = (0.872665, 0.174533, 0.523599)
bpy.context.view_layer.update()
